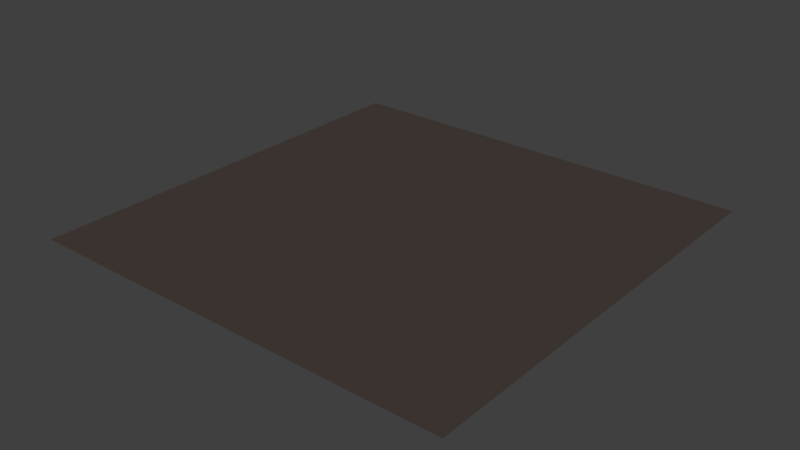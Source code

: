 # Source: Floor.blend  (saved by Blender 2.75.0; exported with 4.5.12 LTS)
import bpy
from mathutils import Matrix  # noqa: F401  (used for matrix-valued properties, if any)

bpy.ops.wm.read_factory_settings(use_empty=True)
scene = bpy.context.scene
scene.name = 'Scene'

# ---- collections
col_collection_1 = bpy.data.collections.new('Collection 1'); scene.collection.children.link(col_collection_1)

# ---- materials (node trees are filled in below, after node groups)
mat_material_001 = bpy.data.materials.new('Material.001')
mat_material_001.alpha_threshold = 0.0
mat_material_001.use_transparent_shadow = False
mat_material_001.diffuse_color = (0.2396, 0.1871, 0.159, 1.0)
mat_material_001.roughness = 0.5
mat_material_001.specular_intensity = 1.0

# ---- material node trees

# ---- world
world_world = bpy.data.worlds.new('World'); scene.world = world_world
world_world.color = (0.05088, 0.05088, 0.05088)
world_world.use_sun_shadow = False
world_world.sun_shadow_jitter_overblur = 0.0
world_world.cycles.sampling_method = 'MANUAL'
world_world.cycles.sample_map_resolution = 256

# ---- lights
light_sun = bpy.data.lights.new('Sun', 'SUN')
light_sun.transmission_factor = 0.0
light_sun.angle = 0.1993
light_sun.energy = 0.4
light_sun.shadow_buffer_clip_start = 0.5
light_sun.shadow_soft_size = 0.1
light_sun.shadow_cascade_max_distance = 1000.0
light_sun.cycles.use_multiple_importance_sampling = False

# ---- meshes
me_plane = bpy.data.meshes.new('Plane')
me_plane.from_pydata([(0.0, 0.0, 0.0), (0.0, -50.83, 0.0), (0.0, -101.7, 0.0), (0.0, -152.5, 0.0), (50.83, 0.0, 0.0), (101.7, 0.0, 0.0), (152.5, 0.0, 0.0), (0.0, 50.83, 0.0), (0.0, 101.7, 0.0), (0.0, 152.5, 0.0), (-50.83, 0.0, 0.0), (-101.7, 0.0, 0.0), (-152.5, 0.0, 0.0), (-50.83, -50.83, 0.0), (-50.83, -101.7, 0.0), (-50.83, -152.5, 0.0), (-101.7, -50.83, 0.0), (-101.7, -101.7, 0.0), (-101.7, -152.5, 0.0), (-152.5, -50.83, 0.0), (-152.5, -101.7, 0.0), (-152.5, -152.5, 0.0), (50.83, -50.83, 0.0), (101.7, -50.83, 0.0), (152.5, -50.83, 0.0), (50.83, -101.7, 0.0), (101.7, -101.7, 0.0), (152.5, -101.7, 0.0), (50.83, -152.5, 0.0), (101.7, -152.5, 0.0), (152.5, -152.5, 0.0), (50.83, 50.83, 0.0), (50.83, 101.7, 0.0), (50.83, 152.5, 0.0), (101.7, 50.83, 0.0), (101.7, 101.7, 0.0), (101.7, 152.5, 0.0), (152.5, 50.83, 0.0), (152.5, 101.7, 0.0), (152.5, 152.5, 0.0), (-50.83, 50.83, 0.0), (-101.7, 50.83, 0.0), (-152.5, 50.83, 0.0), (-50.83, 101.7, 0.0), (-101.7, 101.7, 0.0), (-152.5, 101.7, 0.0), (-50.83, 152.5, 0.0), (-101.7, 152.5, 0.0), (-152.5, 152.5, 0.0), (-203.3, 152.5, 0.0), (-203.3, 101.7, 0.0), (-203.3, 50.83, 0.0), (-203.3, 0.0, 0.0), (-203.3, -50.83, 0.0), (-203.3, -101.7, 0.0), (-203.3, -152.5, 0.0), (-152.5, -203.3, 0.0), (-101.7, -203.3, 0.0), (-50.83, -203.3, 0.0), (0.0, -203.3, 0.0), (50.83, -203.3, 0.0), (101.7, -203.3, 0.0), (152.5, -203.3, 0.0), (203.3, -152.5, 0.0), (203.3, -101.7, 0.0), (203.3, -50.83, 0.0), (203.3, 0.0, 0.0), (203.3, 50.83, 0.0), (203.3, 101.7, 0.0), (203.3, 152.5, 0.0), (152.5, 203.3, 0.0), (101.7, 203.3, 0.0), (50.83, 203.3, 0.0), (0.0, 203.3, 0.0), (-50.83, 203.3, 0.0), (-101.7, 203.3, 0.0), (-152.5, 203.3, 0.0), (-203.3, -203.3, 0.0), (203.3, -203.3, 0.0), (-203.3, 203.3, 0.0), (203.3, 203.3, 0.0)], [], [(0, 10, 13, 1), (1, 13, 14, 2), (2, 14, 15, 3), (3, 15, 58, 59), (10, 11, 16, 13), (13, 16, 17, 14), (14, 17, 18, 15), (15, 18, 57, 58), (11, 12, 19, 16), (16, 19, 20, 17), (17, 20, 21, 18), (18, 21, 56, 57), (12, 52, 53, 19), (19, 53, 54, 20), (20, 54, 55, 21), (21, 55, 77, 56), (0, 1, 22, 4), (4, 22, 23, 5), (5, 23, 24, 6), (6, 24, 65, 66), (1, 2, 25, 22), (22, 25, 26, 23), (23, 26, 27, 24), (24, 27, 64, 65), (2, 3, 28, 25), (25, 28, 29, 26), (26, 29, 30, 27), (27, 30, 63, 64), (3, 59, 60, 28), (28, 60, 61, 29), (29, 61, 62, 30), (30, 62, 78, 63), (0, 4, 31, 7), (7, 31, 32, 8), (8, 32, 33, 9), (9, 33, 72, 73), (4, 5, 34, 31), (31, 34, 35, 32), (32, 35, 36, 33), (33, 36, 71, 72), (5, 6, 37, 34), (34, 37, 38, 35), (35, 38, 39, 36), (36, 39, 70, 71), (6, 66, 67, 37), (37, 67, 68, 38), (38, 68, 69, 39), (39, 69, 80, 70), (0, 7, 40, 10), (10, 40, 41, 11), (11, 41, 42, 12), (12, 42, 51, 52), (7, 8, 43, 40), (40, 43, 44, 41), (41, 44, 45, 42), (42, 45, 50, 51), (8, 9, 46, 43), (43, 46, 47, 44), (44, 47, 48, 45), (45, 48, 49, 50), (9, 73, 74, 46), (46, 74, 75, 47), (47, 75, 76, 48), (48, 76, 79, 49)])
_uv = me_plane.uv_layers.new(name='UVMap')
_uv.uv.foreach_set('vector', [0.5, 0.5, 0.375, 0.5, 0.375, 0.375, 0.5, 0.375, 0.5, 0.375, 0.375, 0.375, 0.375, 0.2501, 0.5, 0.2501, 0.5, 0.2501, 0.375, 0.2501, 0.375, 0.1251, 0.5, 0.1251, 0.5, 0.1251, 0.375, 0.1251, 0.375, 9.998e-05, 0.5, 9.998e-05, 0.375, 0.5, 0.2501, 0.5, 0.2501, 0.375, 0.375, 0.375, 0.375, 0.375, 0.2501, 0.375, 0.2501, 0.2501, 0.375, 0.2501, 0.375, 0.2501, 0.2501, 0.2501, 0.2501, 0.1251, 0.375, 0.1251, 0.375, 0.1251, 0.2501, 0.1251, 0.2501, 9.998e-05, 0.375, 9.998e-05, 0.2501, 0.5, 0.1251, 0.5, 0.1251, 0.375, 0.2501, 0.375, 0.2501, 0.375, 0.1251, 0.375, 0.1251, 0.2501, 0.2501, 0.2501, 0.2501, 0.2501, 0.1251, 0.2501, 0.1251, 0.1251, 0.2501, 0.1251, 0.2501, 0.1251, 0.1251, 0.1251, 0.1251, 9.998e-05, 0.2501, 9.998e-05, 0.1251, 0.5, 0.0001001, 0.5, 0.0001001, 0.375, 0.1251, 0.375, 0.1251, 0.375, 0.0001001, 0.375, 0.0001001, 0.2501, 0.1251, 0.2501, 0.1251, 0.2501, 0.0001001, 0.2501, 9.998e-05, 0.1251, 0.1251, 0.1251, 0.1251, 0.1251, 9.998e-05, 0.1251, 9.998e-05, 9.998e-05, 0.1251, 9.998e-05, 0.5, 0.5, 0.5, 0.375, 0.625, 0.375, 0.625, 0.5, 0.625, 0.5, 0.625, 0.375, 0.7499, 0.375, 0.7499, 0.5, 0.7499, 0.5, 0.7499, 0.375, 0.8749, 0.375, 0.8749, 0.5, 0.8749, 0.5, 0.8749, 0.375, 0.9999, 0.375, 0.9999, 0.5, 0.5, 0.375, 0.5, 0.2501, 0.625, 0.2501, 0.625, 0.375, 0.625, 0.375, 0.625, 0.2501, 0.7499, 0.2501, 0.7499, 0.375, 0.7499, 0.375, 0.7499, 0.2501, 0.8749, 0.2501, 0.8749, 0.375, 0.8749, 0.375, 0.8749, 0.2501, 0.9999, 0.2501, 0.9999, 0.375, 0.5, 0.2501, 0.5, 0.1251, 0.625, 0.1251, 0.625, 0.2501, 0.625, 0.2501, 0.625, 0.1251, 0.7499, 0.1251, 0.7499, 0.2501, 0.7499, 0.2501, 0.7499, 0.1251, 0.8749, 0.1251, 0.8749, 0.2501, 0.8749, 0.2501, 0.8749, 0.1251, 0.9999, 0.1251, 0.9999, 0.2501, 0.5, 0.1251, 0.5, 9.998e-05, 0.625, 0.0001001, 0.625, 0.1251, 0.625, 0.1251, 0.625, 0.0001001, 0.75, 0.0001001, 0.7499, 0.1251, 0.7499, 0.1251, 0.75, 0.0001001, 0.8749, 0.0001001, 0.8749, 0.1251, 0.8749, 0.1251, 0.8749, 0.0001001, 0.9999, 0.0001001, 0.9999, 0.1251, 0.5, 0.5, 0.625, 0.5, 0.625, 0.625, 0.5, 0.625, 0.5, 0.625, 0.625, 0.625, 0.625, 0.7499, 0.5, 0.7499, 0.5, 0.7499, 0.625, 0.7499, 0.625, 0.8749, 0.5, 0.8749, 0.5, 0.8749, 0.625, 0.8749, 0.625, 0.9999, 0.5, 0.9999, 0.625, 0.5, 0.7499, 0.5, 0.7499, 0.625, 0.625, 0.625, 0.625, 0.625, 0.7499, 0.625, 0.7499, 0.7499, 0.625, 0.7499, 0.625, 0.7499, 0.7499, 0.7499, 0.7499, 0.8749, 0.625, 0.8749, 0.625, 0.8749, 0.7499, 0.8749, 0.7499, 0.9999, 0.625, 0.9999, 0.7499, 0.5, 0.8749, 0.5, 0.8749, 0.625, 0.7499, 0.625, 0.7499, 0.625, 0.8749, 0.625, 0.8749, 0.7499, 0.7499, 0.7499, 0.7499, 0.7499, 0.8749, 0.7499, 0.8749, 0.8749, 0.7499, 0.8749, 0.7499, 0.8749, 0.8749, 0.8749, 0.8749, 0.9999, 0.7499, 0.9999, 0.8749, 0.5, 0.9999, 0.5, 0.9999, 0.625, 0.8749, 0.625, 0.8749, 0.625, 0.9999, 0.625, 0.9999, 0.7499, 0.8749, 0.7499, 0.8749, 0.7499, 0.9999, 0.7499, 0.9999, 0.8749, 0.8749, 0.8749, 0.8749, 0.8749, 0.9999, 0.8749, 0.9999, 0.9999, 0.8749, 0.9999, 0.5, 0.5, 0.5, 0.625, 0.375, 0.625, 0.375, 0.5, 0.375, 0.5, 0.375, 0.625, 0.2501, 0.625, 0.2501, 0.5, 0.2501, 0.5, 0.2501, 0.625, 0.1251, 0.625, 0.1251, 0.5, 0.1251, 0.5, 0.1251, 0.625, 0.0001001, 0.625, 0.0001001, 0.5, 0.5, 0.625, 0.5, 0.7499, 0.375, 0.7499, 0.375, 0.625, 0.375, 0.625, 0.375, 0.7499, 0.2501, 0.7499, 0.2501, 0.625, 0.2501, 0.625, 0.2501, 0.7499, 0.1251, 0.7499, 0.1251, 0.625, 0.1251, 0.625, 0.1251, 0.7499, 0.0001001, 0.7499, 0.0001001, 0.625, 0.5, 0.7499, 0.5, 0.8749, 0.375, 0.8749, 0.375, 0.7499, 0.375, 0.7499, 0.375, 0.8749, 0.2501, 0.8749, 0.2501, 0.7499, 0.2501, 0.7499, 0.2501, 0.8749, 0.1251, 0.8749, 0.1251, 0.7499, 0.1251, 0.7499, 0.1251, 0.8749, 0.0001001, 0.8749, 0.0001001, 0.7499, 0.5, 0.8749, 0.5, 0.9999, 0.375, 0.9999, 0.375, 0.8749, 0.375, 0.8749, 0.375, 0.9999, 0.2501, 0.9999, 0.2501, 0.8749, 0.2501, 0.8749, 0.2501, 0.9999, 0.1251, 0.9999, 0.1251, 0.8749, 0.1251, 0.8749, 0.1251, 0.9999, 0.0001001, 0.9999, 0.0001001, 0.8749])
me_plane.materials.append(mat_material_001)
me_plane.use_remesh_preserve_volume = False
me_plane.use_remesh_preserve_attributes = False
me_plane.use_mirror_vertex_groups = False
me_plane.update()

# ---- objects
ob_sun = bpy.data.objects.new('Sun', light_sun)
ob_floor = bpy.data.objects.new('Floor', me_plane)

# ---- transforms, parenting, visibility, modifiers, constraints
ob_sun.location = (0.0, 0.0, 32.75)
ob_sun.lineart.crease_threshold = 0.0
ob_floor.location = (0.0, 0.0, 0.0)
ob_floor.lineart.crease_threshold = 0.0

# ---- collection membership
col_collection_1.objects.link(ob_sun)
col_collection_1.objects.link(ob_floor)

# ---- scene / render settings (as saved in the file)
scene.frame_start = 1; scene.frame_end = 250; scene.frame_set(1)
scene.render.engine = 'BLENDER_EEVEE_NEXT'
scene.render.resolution_percentage = 50
scene.render.dither_intensity = 0.0
scene.cycles.use_denoising = False
scene.cycles.samples = 10
scene.cycles.sampling_pattern = 'TABULATED_SOBOL'
scene.cycles.light_sampling_threshold = 0.0
scene.cycles.use_adaptive_sampling = False
scene.cycles.use_light_tree = False
scene.cycles.blur_glossy = 0.0
scene.cycles.pixel_filter_type = 'GAUSSIAN'
scene.cycles.sample_clamp_indirect = 0.0
scene.view_settings.view_transform = 'Standard'
bpy.context.view_layer.update()

# ---- added for rendering (the .blend has no active camera): camera
cam_auto = bpy.data.cameras.new('AutoCamera')
cam_auto.lens = 50.0
cam_auto.sensor_width = 36.0
cam_auto.clip_end = 9337.27
ob_auto_camera = bpy.data.objects.new('AutoCamera', cam_auto)
scene.collection.objects.link(ob_auto_camera)
ob_auto_camera.location = (532.04, -638.449, 425.632)
ob_auto_camera.rotation_euler = (1.09748, -7.21219e-08, 0.694738)
scene.camera = ob_auto_camera
bpy.context.view_layer.update()
